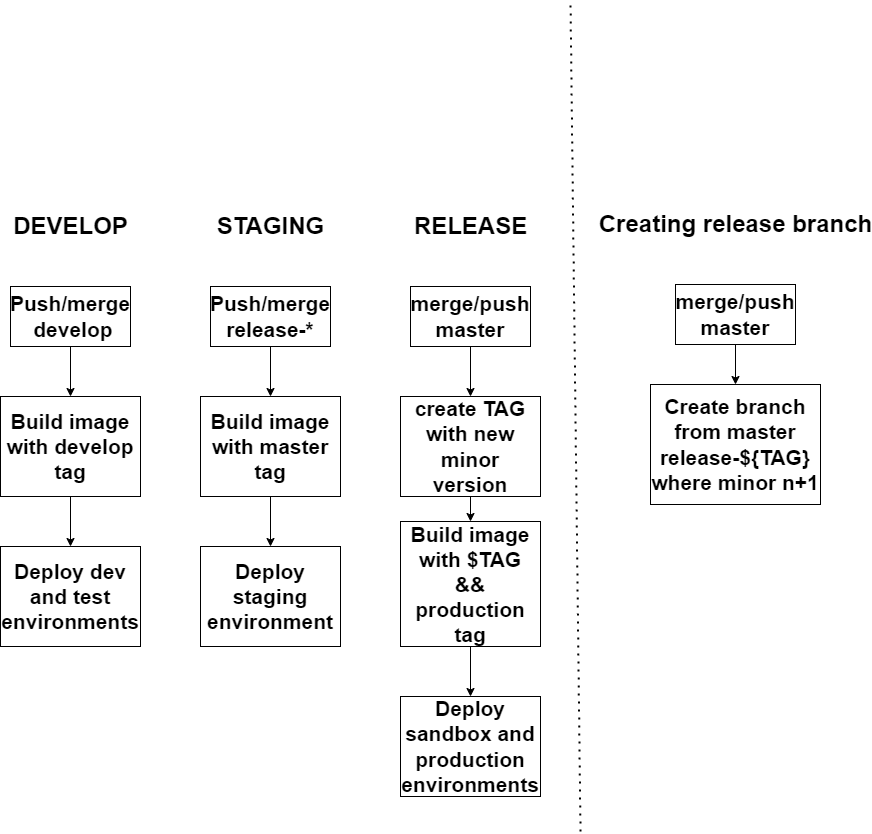

The diagram above was exported from draw.io. Its source (the exported page's mxGraphModel, read from the mxfile embedded in the PNG):
<mxGraphModel dx="1928" dy="912" grid="1" gridSize="10" guides="1" tooltips="1" connect="1" arrows="1" fold="1" page="1" pageScale="1" pageWidth="450" pageHeight="5" math="0" shadow="0">
  <root>
    <object label="" id="0">
      <mxCell />
    </object>
    <mxCell id="1" parent="0" />
    <mxCell id="LaArOSqrY1-IgKEWnJMI-1" value="DEVELOP" style="text;strokeColor=none;fillColor=none;html=1;fontSize=24;fontStyle=1;verticalAlign=middle;align=center;" vertex="1" parent="1">
      <mxGeometry x="40" y="215" width="100" height="40" as="geometry" />
    </mxCell>
    <mxCell id="LaArOSqrY1-IgKEWnJMI-3" value="STAGING" style="text;strokeColor=none;fillColor=none;html=1;fontSize=24;fontStyle=1;verticalAlign=middle;align=center;" vertex="1" parent="1">
      <mxGeometry x="240" y="215" width="100" height="40" as="geometry" />
    </mxCell>
    <mxCell id="LaArOSqrY1-IgKEWnJMI-4" value="RELEASE" style="text;strokeColor=none;fillColor=none;html=1;fontSize=24;fontStyle=1;verticalAlign=middle;align=center;" vertex="1" parent="1">
      <mxGeometry x="440" y="215" width="100" height="40" as="geometry" />
    </mxCell>
    <mxCell id="LaArOSqrY1-IgKEWnJMI-18" style="edgeStyle=orthogonalEdgeStyle;rounded=0;orthogonalLoop=1;jettySize=auto;html=1;exitX=0.5;exitY=1;exitDx=0;exitDy=0;entryX=0.5;entryY=0;entryDx=0;entryDy=0;fontSize=21;" edge="1" parent="1" source="LaArOSqrY1-IgKEWnJMI-6" target="LaArOSqrY1-IgKEWnJMI-10">
      <mxGeometry relative="1" as="geometry" />
    </mxCell>
    <mxCell id="LaArOSqrY1-IgKEWnJMI-6" value="&lt;font style=&quot;font-size: 21px;&quot;&gt;&lt;b style=&quot;border-color: var(--border-color);&quot;&gt;Push/merge&lt;br&gt;&amp;nbsp;&lt;/b&gt;&lt;b&gt;develop&lt;/b&gt;&lt;/font&gt;" style="rounded=0;whiteSpace=wrap;html=1;" vertex="1" parent="1">
      <mxGeometry x="30" y="295" width="120" height="60" as="geometry" />
    </mxCell>
    <mxCell id="LaArOSqrY1-IgKEWnJMI-20" style="edgeStyle=orthogonalEdgeStyle;rounded=0;orthogonalLoop=1;jettySize=auto;html=1;exitX=0.5;exitY=1;exitDx=0;exitDy=0;entryX=0.5;entryY=0;entryDx=0;entryDy=0;fontSize=21;" edge="1" parent="1" source="LaArOSqrY1-IgKEWnJMI-7" target="LaArOSqrY1-IgKEWnJMI-12">
      <mxGeometry relative="1" as="geometry" />
    </mxCell>
    <mxCell id="LaArOSqrY1-IgKEWnJMI-7" value="&lt;font style=&quot;font-size: 21px;&quot;&gt;&lt;b&gt;Push/merge release-*&lt;/b&gt;&lt;/font&gt;" style="rounded=0;whiteSpace=wrap;html=1;align=center;" vertex="1" parent="1">
      <mxGeometry x="230" y="295" width="120" height="60" as="geometry" />
    </mxCell>
    <mxCell id="LaArOSqrY1-IgKEWnJMI-22" style="edgeStyle=orthogonalEdgeStyle;rounded=0;orthogonalLoop=1;jettySize=auto;html=1;exitX=0.5;exitY=1;exitDx=0;exitDy=0;entryX=0.5;entryY=0;entryDx=0;entryDy=0;fontSize=21;" edge="1" parent="1" source="LaArOSqrY1-IgKEWnJMI-8" target="LaArOSqrY1-IgKEWnJMI-16">
      <mxGeometry relative="1" as="geometry" />
    </mxCell>
    <mxCell id="LaArOSqrY1-IgKEWnJMI-8" value="&lt;font style=&quot;font-size: 21px;&quot;&gt;&lt;b&gt;merge/push master&lt;/b&gt;&lt;/font&gt;" style="rounded=0;whiteSpace=wrap;html=1;align=center;" vertex="1" parent="1">
      <mxGeometry x="430" y="295" width="120" height="60" as="geometry" />
    </mxCell>
    <mxCell id="LaArOSqrY1-IgKEWnJMI-19" style="edgeStyle=orthogonalEdgeStyle;rounded=0;orthogonalLoop=1;jettySize=auto;html=1;exitX=0.5;exitY=1;exitDx=0;exitDy=0;entryX=0.5;entryY=0;entryDx=0;entryDy=0;fontSize=21;" edge="1" parent="1" source="LaArOSqrY1-IgKEWnJMI-10" target="LaArOSqrY1-IgKEWnJMI-11">
      <mxGeometry relative="1" as="geometry" />
    </mxCell>
    <mxCell id="LaArOSqrY1-IgKEWnJMI-10" value="&lt;font size=&quot;1&quot; style=&quot;&quot;&gt;&lt;b style=&quot;font-size: 21px;&quot;&gt;Build image with develop tag&lt;/b&gt;&lt;/font&gt;" style="rounded=0;whiteSpace=wrap;html=1;fontSize=21;" vertex="1" parent="1">
      <mxGeometry x="20" y="405" width="140" height="100" as="geometry" />
    </mxCell>
    <mxCell id="LaArOSqrY1-IgKEWnJMI-11" value="&lt;font size=&quot;1&quot; style=&quot;&quot;&gt;&lt;b style=&quot;font-size: 21px;&quot;&gt;Deploy dev and test environments&lt;/b&gt;&lt;/font&gt;" style="rounded=0;whiteSpace=wrap;html=1;fontSize=21;" vertex="1" parent="1">
      <mxGeometry x="20" y="555" width="140" height="100" as="geometry" />
    </mxCell>
    <mxCell id="LaArOSqrY1-IgKEWnJMI-21" style="edgeStyle=orthogonalEdgeStyle;rounded=0;orthogonalLoop=1;jettySize=auto;html=1;exitX=0.5;exitY=1;exitDx=0;exitDy=0;entryX=0.5;entryY=0;entryDx=0;entryDy=0;fontSize=21;" edge="1" parent="1" source="LaArOSqrY1-IgKEWnJMI-12" target="LaArOSqrY1-IgKEWnJMI-13">
      <mxGeometry relative="1" as="geometry" />
    </mxCell>
    <mxCell id="LaArOSqrY1-IgKEWnJMI-12" value="&lt;font size=&quot;1&quot; style=&quot;&quot;&gt;&lt;b style=&quot;font-size: 21px;&quot;&gt;Build image with master tag&lt;/b&gt;&lt;/font&gt;" style="rounded=0;whiteSpace=wrap;html=1;fontSize=21;" vertex="1" parent="1">
      <mxGeometry x="220" y="405" width="140" height="100" as="geometry" />
    </mxCell>
    <mxCell id="LaArOSqrY1-IgKEWnJMI-13" value="&lt;font size=&quot;1&quot; style=&quot;&quot;&gt;&lt;b style=&quot;font-size: 21px;&quot;&gt;Deploy staging environment&lt;/b&gt;&lt;/font&gt;" style="rounded=0;whiteSpace=wrap;html=1;fontSize=21;" vertex="1" parent="1">
      <mxGeometry x="220" y="555" width="140" height="100" as="geometry" />
    </mxCell>
    <mxCell id="LaArOSqrY1-IgKEWnJMI-24" style="edgeStyle=orthogonalEdgeStyle;rounded=0;orthogonalLoop=1;jettySize=auto;html=1;exitX=0.5;exitY=1;exitDx=0;exitDy=0;entryX=0.5;entryY=0;entryDx=0;entryDy=0;fontSize=21;" edge="1" parent="1" source="LaArOSqrY1-IgKEWnJMI-14" target="LaArOSqrY1-IgKEWnJMI-15">
      <mxGeometry relative="1" as="geometry" />
    </mxCell>
    <mxCell id="LaArOSqrY1-IgKEWnJMI-14" value="&lt;font size=&quot;1&quot; style=&quot;&quot;&gt;&lt;b style=&quot;font-size: 21px;&quot;&gt;Build image with $TAG &amp;amp;&amp;amp; production tag&lt;/b&gt;&lt;/font&gt;" style="rounded=0;whiteSpace=wrap;html=1;fontSize=21;" vertex="1" parent="1">
      <mxGeometry x="420" y="530" width="140" height="125" as="geometry" />
    </mxCell>
    <mxCell id="LaArOSqrY1-IgKEWnJMI-15" value="&lt;font size=&quot;1&quot; style=&quot;&quot;&gt;&lt;b style=&quot;font-size: 21px;&quot;&gt;Deploy sandbox and production environments&lt;/b&gt;&lt;/font&gt;" style="rounded=0;whiteSpace=wrap;html=1;fontSize=21;" vertex="1" parent="1">
      <mxGeometry x="420" y="705" width="140" height="100" as="geometry" />
    </mxCell>
    <mxCell id="LaArOSqrY1-IgKEWnJMI-23" style="edgeStyle=orthogonalEdgeStyle;rounded=0;orthogonalLoop=1;jettySize=auto;html=1;exitX=0.5;exitY=1;exitDx=0;exitDy=0;entryX=0.5;entryY=0;entryDx=0;entryDy=0;fontSize=21;" edge="1" parent="1" source="LaArOSqrY1-IgKEWnJMI-16" target="LaArOSqrY1-IgKEWnJMI-14">
      <mxGeometry relative="1" as="geometry" />
    </mxCell>
    <mxCell id="LaArOSqrY1-IgKEWnJMI-16" value="&lt;font size=&quot;1&quot; style=&quot;&quot;&gt;&lt;b style=&quot;font-size: 21px;&quot;&gt;create TAG with new minor version&lt;/b&gt;&lt;/font&gt;" style="rounded=0;whiteSpace=wrap;html=1;fontSize=21;" vertex="1" parent="1">
      <mxGeometry x="420" y="405" width="140" height="100" as="geometry" />
    </mxCell>
    <mxCell id="LaArOSqrY1-IgKEWnJMI-25" value="" style="endArrow=none;dashed=1;html=1;dashPattern=1 3;strokeWidth=2;rounded=0;fontSize=21;" edge="1" parent="1">
      <mxGeometry width="50" height="50" relative="1" as="geometry">
        <mxPoint x="600" y="840" as="sourcePoint" />
        <mxPoint x="590" y="10" as="targetPoint" />
      </mxGeometry>
    </mxCell>
    <mxCell id="LaArOSqrY1-IgKEWnJMI-27" value="Creating release branch" style="text;strokeColor=none;fillColor=none;html=1;fontSize=24;fontStyle=1;verticalAlign=middle;align=center;" vertex="1" parent="1">
      <mxGeometry x="705" y="213" width="100" height="40" as="geometry" />
    </mxCell>
    <mxCell id="LaArOSqrY1-IgKEWnJMI-30" style="edgeStyle=orthogonalEdgeStyle;rounded=0;orthogonalLoop=1;jettySize=auto;html=1;exitX=0.5;exitY=1;exitDx=0;exitDy=0;entryX=0.5;entryY=0;entryDx=0;entryDy=0;fontSize=21;" edge="1" parent="1" source="LaArOSqrY1-IgKEWnJMI-28" target="LaArOSqrY1-IgKEWnJMI-29">
      <mxGeometry relative="1" as="geometry" />
    </mxCell>
    <mxCell id="LaArOSqrY1-IgKEWnJMI-28" value="&lt;b style=&quot;border-color: var(--border-color);&quot;&gt;merge/push master&lt;/b&gt;" style="rounded=0;whiteSpace=wrap;html=1;fontSize=21;" vertex="1" parent="1">
      <mxGeometry x="695" y="293" width="120" height="60" as="geometry" />
    </mxCell>
    <mxCell id="LaArOSqrY1-IgKEWnJMI-29" value="&lt;b style=&quot;border-color: var(--border-color);&quot;&gt;Create branch from master release-${TAG}&lt;br&gt;where minor n+1&lt;br&gt;&lt;/b&gt;" style="rounded=0;whiteSpace=wrap;html=1;fontSize=21;" vertex="1" parent="1">
      <mxGeometry x="670" y="393" width="170" height="120" as="geometry" />
    </mxCell>
  </root>
</mxGraphModel>